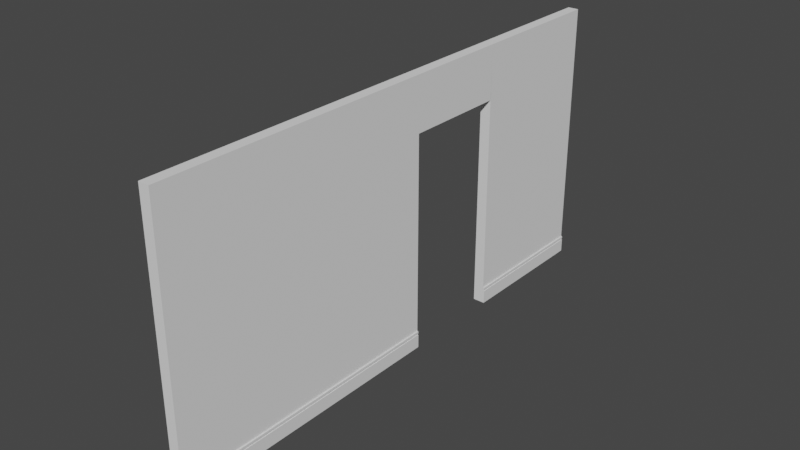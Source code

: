 # Source: CorridorWall.blend  (saved by Blender 2.81.16; exported with 4.5.12 LTS)
import bpy
from mathutils import Matrix  # noqa: F401  (used for matrix-valued properties, if any)

bpy.ops.wm.read_factory_settings(use_empty=True)
scene = bpy.context.scene
scene.name = 'Scene'

# ---- collections
col_collection = bpy.data.collections.new('Collection'); scene.collection.children.link(col_collection)

# ---- world
world_world = bpy.data.worlds.new('World'); scene.world = world_world
world_world.use_nodes = True; world_world.node_tree.nodes.clear()
_N = world_world.node_tree.nodes; _L = world_world.node_tree.links
n0 = _N.new('ShaderNodeOutputWorld'); n0.name = 'World Output'; n0.location = (300, 300)
n1 = _N.new('ShaderNodeBackground'); n1.name = 'Background'; n1.location = (10, 300)
n1.inputs[0].default_value = (0.05088, 0.05088, 0.05088, 1.0)
_L.new(n1.outputs[0], n0.inputs[0])
n0.is_active_output = True
world_world.color = (0.05088, 0.05088, 0.05088)
world_world.use_sun_shadow = False
world_world.sun_shadow_jitter_overblur = 0.0

# ---- meshes
me_cube_001 = bpy.data.meshes.new('Cube.001')
me_cube_001.from_pydata([(-1.594, -3.241, -0.9748), (-1.594, -3.241, 1.025), (-1.594, 0.6971, -0.9748), (0.4056, -3.241, -0.9748), (0.4056, -3.241, 1.025), (0.4056, 0.6971, -0.9748), (-1.594, -3.241, -0.847), (-1.594, 0.6971, -0.847), (0.4056, 0.6971, -0.847), (0.4056, -3.241, -0.847), (0.6513, 0.6971, -0.847), (0.6513, 0.6971, -0.9748), (0.6513, -3.241, -0.9748), (0.6513, -3.241, -0.847), (-1.594, 0.6971, -0.8632), (0.4056, 0.6971, -0.8632), (0.4056, -3.241, -0.8632), (-1.594, -3.241, -0.8632), (0.6513, 0.6971, -0.8632), (0.6513, -3.241, -0.8632), (-1.594, 0.6971, -0.8746), (0.4056, 0.6971, -0.8746), (0.4056, -3.241, -0.8746), (0.6513, 0.6971, -0.8746), (0.6513, -3.241, -0.8746), (-1.594, -3.241, -0.8746), (0.4239, 0.6971, -0.8632), (0.4239, -3.241, -0.8632), (0.4239, 0.6971, -0.8746), (0.4239, -3.241, -0.8746), (0.5104, 0.6971, -0.8632), (0.5104, -3.241, -0.8632), (0.5104, 0.6971, -0.8746), (0.5104, -3.241, -0.8746), (-1.594, -1.299, -0.9748), (0.4056, -1.299, -0.9748), (-1.594, -1.299, -0.8632), (0.4056, -1.299, -0.8632), (0.4056, -3.299, -0.8632), (0.6513, -3.299, -0.8632), (-1.594, -1.299, -0.8746), (0.4056, -1.299, -0.8746), (0.4056, -3.299, -0.8746), (0.6513, -3.299, -0.8746), (0.4239, -1.299, -0.8632), (0.4239, -3.299, -0.8632), (0.4239, -1.299, -0.8746), (0.4239, -3.299, -0.8746), (0.5104, -1.299, -0.8632), (0.5104, -3.299, -0.8632), (0.5104, -1.299, -0.8746), (0.5104, -3.299, -0.8746), (-1.594, -3.241, 0.6291), (-1.594, 0.6971, 0.6291), (0.4056, 0.6971, 0.6291), (0.4056, -3.241, 0.6291), (-1.594, 2.149, 1.025), (0.4056, 2.149, 1.025), (-1.594, 2.15, 0.6291), (0.4056, 2.15, 0.6291), (-0.06821, -2.546, -0.8982), (-1.594, 2.148, -0.9748), (-1.594, 4.148, -0.9748), (-1.594, 4.148, 1.025), (0.4056, 2.148, -0.9748), (0.4056, 4.148, -0.9748), (0.4056, 4.148, 1.025), (-1.594, 2.148, -0.847), (-1.594, 4.148, -0.847), (0.4056, 4.148, -0.847), (0.4056, 2.148, -0.847), (0.6513, 4.148, -0.847), (0.6513, 4.148, -0.9748), (0.6513, 2.148, -0.9748), (0.6513, 2.148, -0.847), (-1.594, 4.148, -0.8632), (0.4056, 4.148, -0.8632), (0.4056, 2.148, -0.8632), (-1.594, 2.148, -0.8632), (0.6513, 4.148, -0.8632), (0.6513, 2.148, -0.8632), (-1.594, 4.148, -0.8746), (0.4056, 2.148, -0.8746), (0.6513, 4.148, -0.8746), (0.6513, 2.148, -0.8746), (-1.594, 2.148, -0.8746), (0.4239, 4.148, -0.8632), (0.4239, 2.148, -0.8632), (0.4239, 4.148, -0.8746), (0.4239, 2.148, -0.8746), (0.5104, 4.148, -0.8632), (0.5104, 2.148, -0.8632), (0.5104, 4.148, -0.8746), (0.5104, 2.148, -0.8746)], [(38, 39), (42, 43)], [(4, 57, 56, 1), (55, 4, 1, 52), (2, 5, 3, 0), (1, 56, 58, 53, 7, 6, 52), (16, 9, 6, 17), (15, 8, 10, 18), (14, 7, 8, 15), (17, 6, 7, 14), (18, 10, 13, 19), (8, 9, 13, 10), (22, 3, 12, 24), (3, 5, 11, 12), (9, 16, 19, 13), (24, 23, 28, 29), (25, 17, 14, 20), (20, 14, 15, 21), (22, 16, 17, 25), (3, 22, 25, 0), (5, 21, 23, 11), (2, 20, 21, 5), (0, 25, 20, 2), (11, 23, 24, 12), (29, 28, 32, 33), (18, 19, 27, 26), (32, 30, 31, 33), (28, 26, 30, 32), (27, 29, 33, 31), (26, 27, 31, 30), (40, 36, 37, 41), (34, 40, 41, 35), (46, 44, 48, 50), (45, 47, 51, 49), (9, 55, 52, 6), (7, 53, 54, 8), (53, 58, 59, 54), (58, 56, 57, 59), (54, 59, 57, 4, 55, 9, 8), (67, 56, 63, 68), (68, 63, 66, 69), (69, 66, 57, 70), (70, 57, 56, 67), (62, 65, 64, 61), (66, 63, 56, 57), (77, 70, 67, 78), (76, 69, 71, 79), (75, 68, 69, 76), (78, 67, 68, 75), (79, 71, 74, 80), (64, 65, 72, 73), (84, 83, 88, 89), (85, 78, 75, 81), (82, 77, 78, 85), (64, 82, 85, 61), (61, 85, 81, 62), (72, 83, 84, 73), (89, 88, 92, 93), (79, 80, 87, 86), (92, 90, 91, 93), (86, 87, 91, 90), (67, 56, 58), (64, 73, 84, 89, 93, 82), (82, 93, 91, 77), (77, 80, 74, 70), (62, 81, 75, 76, 86, 90, 92, 88, 83, 72, 65), (70, 74, 71, 69)])
_uv = me_cube_001.uv_layers.new(name='UVMap')
_uv.uv.foreach_set('vector', [0.75, 1.004, 0.75, 0.7539, 1.0, 0.7539, 0.9982, 1.004, 0.5755, 0.75, 0.625, 0.75, 0.625, 1.0, 0.5755, 1.0, 0.09555, 0.7217, 0.3455, 0.7217, 0.3455, 0.9717, 0.09555, 0.9717, 0.2246, 0.752, 0.2246, 1.002, 0.1751, 1.002, 0.1751, 1.002, -0.009414, 1.002, -0.009414, 0.752, 0.1751, 0.752, 0.3889, 0.75, 0.391, 0.75, 0.391, 1.0, 0.3889, 1.0, 0.5674, 0.7006, 0.5694, 0.7006, 0.5694, 0.7006, 0.5674, 0.7006, 0.9557, 0.6909, 0.945, 0.6908, 0.945, 0.07719, 0.9557, 0.07729, 0.9579, 0.7131, 0.9599, 0.7131, 0.9599, 0.9631, 0.9579, 0.9631, 0.7383, 0.6861, 0.7264, 0.6859, 0.7264, 8.283e-05, 0.7383, 0.0001948, 0.6421, 0.6859, 0.6421, 8.287e-05, 0.7264, 8.283e-05, 0.7264, 0.6859, 0.3875, 0.75, 0.375, 0.75, 0.375, 0.75, 0.3875, 0.75, 0.42, 0.9469, 0.42, 0.6969, 0.42, 0.6969, 0.42, 0.9469, 0.391, 0.75, 0.3889, 0.75, 0.3889, 0.75, 0.391, 0.75, 0.9656, 0.0003355, 0.9656, 0.6862, 0.8876, 0.6862, 0.8876, 0.0003355, 0.9564, 0.7131, 0.9579, 0.7131, 0.9579, 0.9631, 0.9564, 0.9631, 0.9664, 0.691, 0.9557, 0.6909, 0.9557, 0.07729, 0.9664, 0.07741, 0.3875, 0.75, 0.3889, 0.75, 0.3889, 1.0, 0.3875, 1.0, 0.375, 0.75, 0.3875, 0.75, 0.3875, 1.0, 0.375, 1.0, 0.9972, 0.07741, 0.9664, 0.07741, 0.9664, 0.002036, 0.9972, 0.002036, 0.9972, 0.691, 0.9664, 0.691, 0.9664, 0.07741, 0.9972, 0.07741, 0.9439, 0.7131, 0.9564, 0.7131, 0.9564, 0.9631, 0.9439, 0.9631, 0.9999, 0.6862, 0.9656, 0.6862, 0.9656, 0.0003355, 0.9999, 0.0003354, 0.8876, 0.0003355, 0.8876, 0.6862, 0.8579, 0.6862, 0.8579, 0.0003356, 0.7383, 0.6861, 0.7383, 0.0001948, 0.8163, 0.0001948, 0.8163, 0.6861, 0.8579, 0.6862, 0.846, 0.6861, 0.846, 0.0001948, 0.8579, 0.0003356, 0.4449, 0.7356, 0.4463, 0.7356, 0.4463, 0.7356, 0.4449, 0.7356, 0.3889, 0.75, 0.3875, 0.75, 0.3875, 0.75, 0.3889, 0.75, 0.8163, 0.6861, 0.8163, 0.0001948, 0.846, 0.0001948, 0.846, 0.6861, 0.09592, 0.72, 0.09735, 0.72, 0.09735, 0.97, 0.09592, 0.97, 0.0834, 0.72, 0.09592, 0.72, 0.09592, 0.97, 0.0834, 0.97, 0.4449, 0.7356, 0.4463, 0.7356, 0.4463, 0.7356, 0.4449, 0.7356, 0.3889, 0.75, 0.3875, 0.75, 0.3875, 0.75, 0.3889, 0.75, 0.391, 0.75, 0.5755, 0.75, 0.5755, 1.0, 0.391, 1.0, 0.763, 0.6887, 0.9475, 0.6887, 0.9475, 0.9387, 0.763, 0.9387, 0.9475, 0.6887, 0.9475, 0.6887, 0.9475, 0.9387, 0.9475, 0.9387, 0.9475, 0.6887, 0.997, 0.6887, 0.997, 0.9387, 0.9475, 0.9387, 0.1359, 0.6859, 0.1359, 0.6859, 8.319e-05, 0.6859, 8.283e-05, 8.323e-05, 0.1359, 8.316e-05, 0.6421, 8.287e-05, 0.6421, 0.6859, -0.009414, 0.752, 0.2246, 0.752, 0.2246, 1.002, -0.009414, 1.002, 0.763, 0.6887, 0.997, 0.6887, 0.997, 0.9387, 0.763, 0.9387, 0.6421, 0.6859, 8.319e-05, 0.6859, 8.283e-05, 8.323e-05, 0.6421, 8.287e-05, 0.391, 0.75, 0.625, 0.75, 0.625, 1.0, 0.391, 1.0, 0.09555, 0.7217, 0.3455, 0.7217, 0.3455, 0.9717, 0.09555, 0.9717, 0.75, 0.7539, 1.0, 0.7539, 0.9982, 1.004, 0.75, 1.004, 0.3889, 0.75, 0.391, 0.75, 0.391, 1.0, 0.3889, 1.0, 0.5674, 0.7006, 0.5694, 0.7006, 0.5694, 0.7006, 0.5674, 0.7006, 0.09735, 0.72, 0.09937, 0.72, 0.09937, 0.97, 0.09735, 0.97, 0.9579, 0.7131, 0.9599, 0.7131, 0.9599, 0.9631, 0.9579, 0.9631, 0.7383, 0.6861, 0.7264, 0.6859, 0.7264, 8.283e-05, 0.7383, 0.0001948, 0.42, 0.9469, 0.42, 0.6969, 0.42, 0.6969, 0.42, 0.9469, 0.9656, 0.0003355, 0.9656, 0.6862, 0.8876, 0.6862, 0.8876, 0.0003355, 0.9564, 0.7131, 0.9579, 0.7131, 0.9579, 0.9631, 0.9564, 0.9631, 0.3875, 0.75, 0.3889, 0.75, 0.3889, 1.0, 0.3875, 1.0, 0.375, 0.75, 0.3875, 0.75, 0.3875, 1.0, 0.375, 1.0, 0.9439, 0.7131, 0.9564, 0.7131, 0.9564, 0.9631, 0.9439, 0.9631, 0.9999, 0.6862, 0.9656, 0.6862, 0.9656, 0.0003355, 0.9999, 0.0003354, 0.8876, 0.0003355, 0.8876, 0.6862, 0.8579, 0.6862, 0.8579, 0.0003356, 0.7383, 0.6861, 0.7383, 0.0001948, 0.8163, 0.0001948, 0.8163, 0.6861, 0.8579, 0.6862, 0.846, 0.6861, 0.846, 0.0001948, 0.8579, 0.0003356, 0.8163, 0.6861, 0.8163, 0.0001948, 0.846, 0.0001948, 0.846, 0.6861, -0.009414, 0.752, 0.2246, 0.752, 0.1751, 1.002, 0.42, 0.9469, 0.42, 0.9469, 0.9656, 0.0003355, 0.8876, 0.0003355, 0.8579, 0.0003356, 0.3875, 0.75, 0.3875, 0.75, 0.8579, 0.0003356, 0.846, 0.0001948, 0.3889, 0.75, 0.3889, 0.75, 0.7383, 0.0001948, 0.7264, 8.283e-05, 0.391, 0.75, 0.09555, 0.7217, 0.9564, 0.9631, 0.09735, 0.72, 0.09735, 0.97, 0.8163, 0.6861, 0.846, 0.6861, 0.8579, 0.6862, 0.8876, 0.6862, 0.9656, 0.6862, 0.42, 0.6969, 0.3455, 0.7217, 0.391, 0.75, 0.7264, 8.283e-05, 0.7264, 0.6859, 0.5694, 0.7006])
me_cube_001.use_remesh_preserve_volume = False
me_cube_001.use_remesh_preserve_attributes = False
me_cube_001.use_mirror_vertex_groups = False
me_cube_001.update()

# ---- objects
ob_cube_001 = bpy.data.objects.new('Cube.001', me_cube_001)

# ---- transforms, parenting, visibility, modifiers, constraints
ob_cube_001.location = (0.2272, 0.3897, -0.5822)
ob_cube_001.scale = (0.1071, 1.436, 2.687)
ob_cube_001.lineart.crease_threshold = 0.0

# ---- collection membership
col_collection.objects.link(ob_cube_001)

# ---- scene / render settings (as saved in the file)
scene.frame_start = 1; scene.frame_end = 250; scene.frame_set(0)
scene.render.engine = 'BLENDER_EEVEE_NEXT'
scene.cycles.use_denoising = False
scene.cycles.samples = 128
scene.cycles.sampling_pattern = 'TABULATED_SOBOL'
scene.cycles.use_adaptive_sampling = False
scene.cycles.use_light_tree = False
scene.view_settings.view_transform = 'Filmic'
bpy.context.view_layer.update()

# ---- added for rendering (the .blend has no active camera and no usable light): camera, sun
cam_auto = bpy.data.cameras.new('AutoCamera')
cam_auto.lens = 50.0
cam_auto.sensor_width = 36.0
cam_auto.clip_end = 1000.0
ob_auto_camera = bpy.data.objects.new('AutoCamera', cam_auto)
scene.collection.objects.link(ob_auto_camera)
ob_auto_camera.location = (11.253, -12.2925, 8.34651)
ob_auto_camera.rotation_euler = (1.09748, -7.21219e-08, 0.694738)
scene.camera = ob_auto_camera
light_auto_sun = bpy.data.lights.new('AutoSun', 'SUN')
light_auto_sun.energy = 3.0
light_auto_sun.angle = 0.0523599
ob_auto_sun = bpy.data.objects.new('AutoSun', light_auto_sun)
scene.collection.objects.link(ob_auto_sun)
ob_auto_sun.rotation_euler = (0.872665, 0.174533, 0.523599)
bpy.context.view_layer.update()

